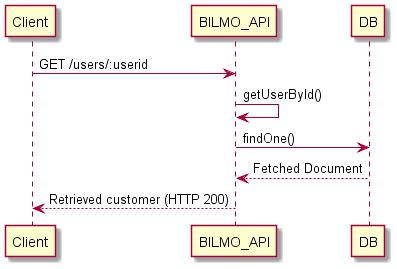

The diagram above was rendered by PlantUML. Its source (embedded in the PNG):
@startuml

' ref over Client, BILMO_API: Authentication
Client -> BILMO_API: GET /users/:userid
BILMO_API -> BILMO_API: getUserById()
BILMO_API -> DB: findOne()
DB --> BILMO_API: Fetched Document
BILMO_API --> Client: Retrieved customer (HTTP 200)

@enduml